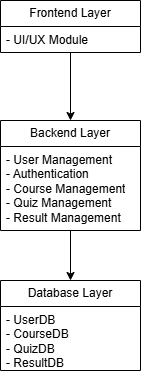

The diagram above was exported from draw.io. Its source (the exported page's mxGraphModel, read from the mxfile embedded in the PNG):
<mxGraphModel dx="1303" dy="659" grid="1" gridSize="10" guides="1" tooltips="1" connect="1" arrows="1" fold="1" page="1" pageScale="1" pageWidth="827" pageHeight="1169" math="0" shadow="0">
  <root>
    <mxCell id="0" />
    <mxCell id="1" parent="0" />
    <mxCell id="FyAkdG91hec8Z70-AfQq-37" value="" style="edgeStyle=orthogonalEdgeStyle;rounded=0;orthogonalLoop=1;jettySize=auto;html=1;" parent="1" edge="1">
      <mxGeometry relative="1" as="geometry">
        <mxPoint x="430" y="520" as="sourcePoint" />
      </mxGeometry>
    </mxCell>
    <mxCell id="FyAkdG91hec8Z70-AfQq-38" value="Text" style="edgeLabel;html=1;align=center;verticalAlign=middle;resizable=0;points=[];" parent="FyAkdG91hec8Z70-AfQq-37" vertex="1" connectable="0">
      <mxGeometry x="-0.17" y="1" relative="1" as="geometry">
        <mxPoint as="offset" />
      </mxGeometry>
    </mxCell>
    <mxCell id="EhnUtWhQtiUuUeSaWtj6-83" value="&lt;span style=&quot;line-height: 115%;&quot;&gt;&lt;font style=&quot;&quot;&gt;Frontend Layer&lt;/font&gt;&lt;/span&gt;" style="swimlane;fontStyle=0;childLayout=stackLayout;horizontal=1;startSize=26;fillColor=none;horizontalStack=0;resizeParent=1;resizeParentMax=0;resizeLast=0;collapsible=1;marginBottom=0;whiteSpace=wrap;html=1;" vertex="1" parent="1">
      <mxGeometry x="320" y="120" width="140" height="52" as="geometry" />
    </mxCell>
    <mxCell id="EhnUtWhQtiUuUeSaWtj6-84" value="- UI/UX Module" style="text;strokeColor=none;fillColor=none;align=left;verticalAlign=top;spacingLeft=4;spacingRight=4;overflow=hidden;rotatable=0;points=[[0,0.5],[1,0.5]];portConstraint=eastwest;whiteSpace=wrap;html=1;" vertex="1" parent="EhnUtWhQtiUuUeSaWtj6-83">
      <mxGeometry y="26" width="140" height="26" as="geometry" />
    </mxCell>
    <mxCell id="EhnUtWhQtiUuUeSaWtj6-87" value="Backend Layer" style="swimlane;fontStyle=0;childLayout=stackLayout;horizontal=1;startSize=26;fillColor=none;horizontalStack=0;resizeParent=1;resizeParentMax=0;resizeLast=0;collapsible=1;marginBottom=0;whiteSpace=wrap;html=1;" vertex="1" parent="1">
      <mxGeometry x="320" y="240" width="140" height="110" as="geometry" />
    </mxCell>
    <mxCell id="EhnUtWhQtiUuUeSaWtj6-88" value="&lt;div&gt;- User Management&lt;/div&gt;&lt;div&gt;&lt;span style=&quot;background-color: transparent; color: light-dark(rgb(0, 0, 0), rgb(255, 255, 255));&quot;&gt;- Authentication&lt;/span&gt;&lt;/div&gt;&lt;div&gt;&lt;span style=&quot;background-color: transparent; color: light-dark(rgb(0, 0, 0), rgb(255, 255, 255));&quot;&gt;- Course Management&lt;/span&gt;&lt;/div&gt;&lt;div&gt;&lt;span style=&quot;background-color: transparent; color: light-dark(rgb(0, 0, 0), rgb(255, 255, 255));&quot;&gt;- Quiz Management&lt;/span&gt;&lt;/div&gt;&lt;div&gt;&lt;span style=&quot;background-color: transparent; color: light-dark(rgb(0, 0, 0), rgb(255, 255, 255));&quot;&gt;- Result Management&lt;/span&gt;&lt;/div&gt;" style="text;strokeColor=none;fillColor=none;align=left;verticalAlign=top;spacingLeft=4;spacingRight=4;overflow=hidden;rotatable=0;points=[[0,0.5],[1,0.5]];portConstraint=eastwest;whiteSpace=wrap;html=1;" vertex="1" parent="EhnUtWhQtiUuUeSaWtj6-87">
      <mxGeometry y="26" width="140" height="84" as="geometry" />
    </mxCell>
    <mxCell id="EhnUtWhQtiUuUeSaWtj6-91" value="Database Layer" style="swimlane;fontStyle=0;childLayout=stackLayout;horizontal=1;startSize=26;fillColor=none;horizontalStack=0;resizeParent=1;resizeParentMax=0;resizeLast=0;collapsible=1;marginBottom=0;whiteSpace=wrap;html=1;" vertex="1" parent="1">
      <mxGeometry x="320" y="400" width="140" height="90" as="geometry" />
    </mxCell>
    <mxCell id="EhnUtWhQtiUuUeSaWtj6-92" value="&lt;div&gt;- UserDB&amp;nbsp;&lt;/div&gt;&lt;div&gt;&lt;span style=&quot;background-color: transparent; color: light-dark(rgb(0, 0, 0), rgb(255, 255, 255));&quot;&gt;- CourseDB&lt;/span&gt;&lt;/div&gt;&lt;div&gt;&lt;span style=&quot;background-color: transparent; color: light-dark(rgb(0, 0, 0), rgb(255, 255, 255));&quot;&gt;- QuizDB&lt;/span&gt;&lt;/div&gt;&lt;div&gt;&lt;span style=&quot;background-color: transparent; color: light-dark(rgb(0, 0, 0), rgb(255, 255, 255));&quot;&gt;- ResultDB&lt;/span&gt;&lt;/div&gt;" style="text;strokeColor=none;fillColor=none;align=left;verticalAlign=top;spacingLeft=4;spacingRight=4;overflow=hidden;rotatable=0;points=[[0,0.5],[1,0.5]];portConstraint=eastwest;whiteSpace=wrap;html=1;" vertex="1" parent="EhnUtWhQtiUuUeSaWtj6-91">
      <mxGeometry y="26" width="140" height="64" as="geometry" />
    </mxCell>
    <mxCell id="EhnUtWhQtiUuUeSaWtj6-95" value="" style="endArrow=classic;html=1;rounded=0;" edge="1" parent="1" source="EhnUtWhQtiUuUeSaWtj6-83" target="EhnUtWhQtiUuUeSaWtj6-87">
      <mxGeometry width="50" height="50" relative="1" as="geometry">
        <mxPoint x="340" y="460" as="sourcePoint" />
        <mxPoint x="390" y="410" as="targetPoint" />
      </mxGeometry>
    </mxCell>
    <mxCell id="EhnUtWhQtiUuUeSaWtj6-96" value="" style="endArrow=classic;html=1;rounded=0;" edge="1" parent="1" source="EhnUtWhQtiUuUeSaWtj6-87" target="EhnUtWhQtiUuUeSaWtj6-91">
      <mxGeometry width="50" height="50" relative="1" as="geometry">
        <mxPoint x="340" y="460" as="sourcePoint" />
        <mxPoint x="520" y="360" as="targetPoint" />
      </mxGeometry>
    </mxCell>
  </root>
</mxGraphModel>